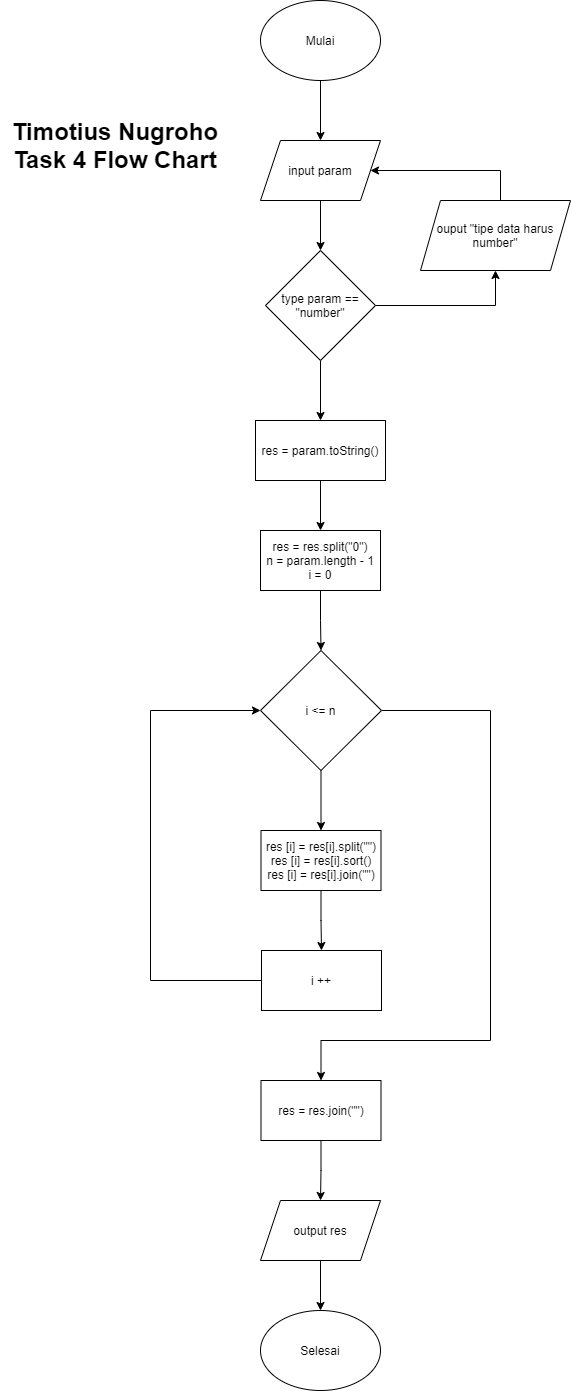

The diagram above was exported from draw.io. Its source (the exported page's mxGraphModel, read from the mxfile embedded in the PNG):
<mxGraphModel dx="782" dy="437" grid="1" gridSize="10" guides="1" tooltips="1" connect="1" arrows="1" fold="1" page="1" pageScale="1" pageWidth="850" pageHeight="1100" background="#ffffff" math="0" shadow="0">
  <root>
    <mxCell id="0" />
    <mxCell id="1" parent="0" />
    <mxCell id="P9fJQ_gG6I48moLWe7Tx-6" style="edgeStyle=orthogonalEdgeStyle;rounded=0;orthogonalLoop=1;jettySize=auto;html=1;exitX=0.5;exitY=1;exitDx=0;exitDy=0;entryX=0.5;entryY=0;entryDx=0;entryDy=0;" edge="1" parent="1" source="P9fJQ_gG6I48moLWe7Tx-1" target="P9fJQ_gG6I48moLWe7Tx-2">
      <mxGeometry relative="1" as="geometry" />
    </mxCell>
    <mxCell id="P9fJQ_gG6I48moLWe7Tx-1" value="Mulai" style="ellipse;whiteSpace=wrap;html=1;" vertex="1" parent="1">
      <mxGeometry x="360" y="10" width="120" height="80" as="geometry" />
    </mxCell>
    <mxCell id="P9fJQ_gG6I48moLWe7Tx-23" style="edgeStyle=orthogonalEdgeStyle;rounded=0;orthogonalLoop=1;jettySize=auto;html=1;entryX=0.5;entryY=0;entryDx=0;entryDy=0;" edge="1" parent="1" source="P9fJQ_gG6I48moLWe7Tx-2" target="P9fJQ_gG6I48moLWe7Tx-22">
      <mxGeometry relative="1" as="geometry" />
    </mxCell>
    <mxCell id="P9fJQ_gG6I48moLWe7Tx-2" value="input param" style="shape=parallelogram;perimeter=parallelogramPerimeter;whiteSpace=wrap;html=1;fixedSize=1;" vertex="1" parent="1">
      <mxGeometry x="360" y="150" width="120" height="60" as="geometry" />
    </mxCell>
    <mxCell id="P9fJQ_gG6I48moLWe7Tx-8" style="edgeStyle=orthogonalEdgeStyle;rounded=0;orthogonalLoop=1;jettySize=auto;html=1;entryX=0.5;entryY=0;entryDx=0;entryDy=0;" edge="1" parent="1" source="P9fJQ_gG6I48moLWe7Tx-3" target="P9fJQ_gG6I48moLWe7Tx-4">
      <mxGeometry relative="1" as="geometry" />
    </mxCell>
    <mxCell id="P9fJQ_gG6I48moLWe7Tx-3" value="res = param.toString()" style="rounded=0;whiteSpace=wrap;html=1;" vertex="1" parent="1">
      <mxGeometry x="355" y="430" width="130" height="60" as="geometry" />
    </mxCell>
    <mxCell id="P9fJQ_gG6I48moLWe7Tx-9" style="edgeStyle=orthogonalEdgeStyle;rounded=0;orthogonalLoop=1;jettySize=auto;html=1;entryX=0.5;entryY=0;entryDx=0;entryDy=0;" edge="1" parent="1" source="P9fJQ_gG6I48moLWe7Tx-4" target="P9fJQ_gG6I48moLWe7Tx-5">
      <mxGeometry relative="1" as="geometry" />
    </mxCell>
    <mxCell id="P9fJQ_gG6I48moLWe7Tx-4" value="res = res.split(&quot;0&quot;)&lt;br&gt;n = param.length - 1&lt;br&gt;i = 0" style="rounded=0;whiteSpace=wrap;html=1;" vertex="1" parent="1">
      <mxGeometry x="360" y="540" width="120" height="60" as="geometry" />
    </mxCell>
    <mxCell id="P9fJQ_gG6I48moLWe7Tx-13" style="edgeStyle=orthogonalEdgeStyle;rounded=0;orthogonalLoop=1;jettySize=auto;html=1;exitX=0.5;exitY=1;exitDx=0;exitDy=0;entryX=0.5;entryY=0;entryDx=0;entryDy=0;" edge="1" parent="1" source="P9fJQ_gG6I48moLWe7Tx-5" target="P9fJQ_gG6I48moLWe7Tx-10">
      <mxGeometry relative="1" as="geometry" />
    </mxCell>
    <mxCell id="P9fJQ_gG6I48moLWe7Tx-17" style="edgeStyle=orthogonalEdgeStyle;rounded=0;orthogonalLoop=1;jettySize=auto;html=1;entryX=0.5;entryY=0;entryDx=0;entryDy=0;" edge="1" parent="1" source="P9fJQ_gG6I48moLWe7Tx-5" target="P9fJQ_gG6I48moLWe7Tx-16">
      <mxGeometry relative="1" as="geometry">
        <Array as="points">
          <mxPoint x="590" y="720" />
          <mxPoint x="590" y="1050" />
          <mxPoint x="421" y="1050" />
        </Array>
      </mxGeometry>
    </mxCell>
    <mxCell id="P9fJQ_gG6I48moLWe7Tx-5" value="i &amp;lt;= n" style="rhombus;whiteSpace=wrap;html=1;" vertex="1" parent="1">
      <mxGeometry x="360" y="660" width="121" height="120" as="geometry" />
    </mxCell>
    <mxCell id="P9fJQ_gG6I48moLWe7Tx-14" style="edgeStyle=orthogonalEdgeStyle;rounded=0;orthogonalLoop=1;jettySize=auto;html=1;entryX=0.5;entryY=0;entryDx=0;entryDy=0;" edge="1" parent="1" source="P9fJQ_gG6I48moLWe7Tx-10" target="P9fJQ_gG6I48moLWe7Tx-11">
      <mxGeometry relative="1" as="geometry" />
    </mxCell>
    <mxCell id="P9fJQ_gG6I48moLWe7Tx-10" value="res [i] = res[i].split(&quot;&quot;)&lt;br&gt;res [i] =&amp;nbsp;res[i].sort()&lt;br&gt;res [i] =&amp;nbsp;res[i].join(&quot;&quot;)" style="rounded=0;whiteSpace=wrap;html=1;" vertex="1" parent="1">
      <mxGeometry x="360.5" y="840" width="120" height="60" as="geometry" />
    </mxCell>
    <mxCell id="P9fJQ_gG6I48moLWe7Tx-15" style="edgeStyle=orthogonalEdgeStyle;rounded=0;orthogonalLoop=1;jettySize=auto;html=1;entryX=0;entryY=0.5;entryDx=0;entryDy=0;" edge="1" parent="1" source="P9fJQ_gG6I48moLWe7Tx-11" target="P9fJQ_gG6I48moLWe7Tx-5">
      <mxGeometry relative="1" as="geometry">
        <Array as="points">
          <mxPoint x="250" y="990" />
          <mxPoint x="250" y="720" />
        </Array>
      </mxGeometry>
    </mxCell>
    <mxCell id="P9fJQ_gG6I48moLWe7Tx-11" value="i ++" style="rounded=0;whiteSpace=wrap;html=1;" vertex="1" parent="1">
      <mxGeometry x="361" y="960" width="120" height="60" as="geometry" />
    </mxCell>
    <mxCell id="P9fJQ_gG6I48moLWe7Tx-19" style="edgeStyle=orthogonalEdgeStyle;rounded=0;orthogonalLoop=1;jettySize=auto;html=1;entryX=0.5;entryY=0;entryDx=0;entryDy=0;" edge="1" parent="1" source="P9fJQ_gG6I48moLWe7Tx-16" target="P9fJQ_gG6I48moLWe7Tx-18">
      <mxGeometry relative="1" as="geometry" />
    </mxCell>
    <mxCell id="P9fJQ_gG6I48moLWe7Tx-16" value="res = res.join(&quot;&quot;)" style="rounded=0;whiteSpace=wrap;html=1;" vertex="1" parent="1">
      <mxGeometry x="360.5" y="1090" width="120" height="60" as="geometry" />
    </mxCell>
    <mxCell id="P9fJQ_gG6I48moLWe7Tx-21" style="edgeStyle=orthogonalEdgeStyle;rounded=0;orthogonalLoop=1;jettySize=auto;html=1;entryX=0.5;entryY=0;entryDx=0;entryDy=0;" edge="1" parent="1" source="P9fJQ_gG6I48moLWe7Tx-18" target="P9fJQ_gG6I48moLWe7Tx-20">
      <mxGeometry relative="1" as="geometry" />
    </mxCell>
    <mxCell id="P9fJQ_gG6I48moLWe7Tx-18" value="output res" style="shape=parallelogram;perimeter=parallelogramPerimeter;whiteSpace=wrap;html=1;fixedSize=1;" vertex="1" parent="1">
      <mxGeometry x="360" y="1210" width="120" height="60" as="geometry" />
    </mxCell>
    <mxCell id="P9fJQ_gG6I48moLWe7Tx-20" value="Selesai" style="ellipse;whiteSpace=wrap;html=1;" vertex="1" parent="1">
      <mxGeometry x="360" y="1320" width="120" height="80" as="geometry" />
    </mxCell>
    <mxCell id="P9fJQ_gG6I48moLWe7Tx-28" style="edgeStyle=orthogonalEdgeStyle;rounded=0;orthogonalLoop=1;jettySize=auto;html=1;entryX=0.5;entryY=1;entryDx=0;entryDy=0;" edge="1" parent="1" source="P9fJQ_gG6I48moLWe7Tx-22" target="P9fJQ_gG6I48moLWe7Tx-24">
      <mxGeometry relative="1" as="geometry" />
    </mxCell>
    <mxCell id="P9fJQ_gG6I48moLWe7Tx-30" style="edgeStyle=orthogonalEdgeStyle;rounded=0;orthogonalLoop=1;jettySize=auto;html=1;entryX=0.5;entryY=0;entryDx=0;entryDy=0;" edge="1" parent="1" source="P9fJQ_gG6I48moLWe7Tx-22" target="P9fJQ_gG6I48moLWe7Tx-3">
      <mxGeometry relative="1" as="geometry" />
    </mxCell>
    <mxCell id="P9fJQ_gG6I48moLWe7Tx-22" value="type param == &quot;number&quot;" style="rhombus;whiteSpace=wrap;html=1;" vertex="1" parent="1">
      <mxGeometry x="365" y="260" width="110" height="110" as="geometry" />
    </mxCell>
    <mxCell id="P9fJQ_gG6I48moLWe7Tx-29" style="edgeStyle=orthogonalEdgeStyle;rounded=0;orthogonalLoop=1;jettySize=auto;html=1;entryX=1;entryY=0.5;entryDx=0;entryDy=0;" edge="1" parent="1" source="P9fJQ_gG6I48moLWe7Tx-24" target="P9fJQ_gG6I48moLWe7Tx-2">
      <mxGeometry relative="1" as="geometry">
        <Array as="points">
          <mxPoint x="600" y="180" />
        </Array>
      </mxGeometry>
    </mxCell>
    <mxCell id="P9fJQ_gG6I48moLWe7Tx-24" value="ouput &quot;tipe data harus number&quot;" style="shape=parallelogram;perimeter=parallelogramPerimeter;whiteSpace=wrap;html=1;fixedSize=1;" vertex="1" parent="1">
      <mxGeometry x="520" y="210" width="150" height="70" as="geometry" />
    </mxCell>
    <mxCell id="P9fJQ_gG6I48moLWe7Tx-31" value="&lt;b&gt;&lt;font style=&quot;font-size: 24px&quot;&gt;Timotius Nugroho&lt;br&gt;Task 4 Flow Chart&lt;/font&gt;&lt;/b&gt;" style="text;html=1;strokeColor=none;fillColor=none;align=center;verticalAlign=middle;whiteSpace=wrap;rounded=0;" vertex="1" parent="1">
      <mxGeometry x="100" y="110" width="230" height="90" as="geometry" />
    </mxCell>
  </root>
</mxGraphModel>